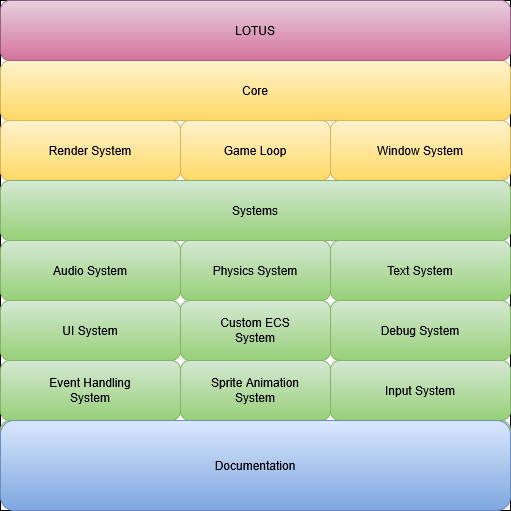

The diagram above was exported from draw.io. Its source (the exported page's mxGraphModel, read from the mxfile embedded in the PNG):
<mxGraphModel dx="1304" dy="677" grid="1" gridSize="10" guides="1" tooltips="1" connect="1" arrows="1" fold="1" page="1" pageScale="1" pageWidth="827" pageHeight="1169" math="0" shadow="0">
  <root>
    <mxCell id="0" />
    <mxCell id="1" parent="0" />
    <mxCell id="KL2M8_M6UK1aoUcdCfOZ-1" value="" style="whiteSpace=wrap;html=1;aspect=fixed;" parent="1" vertex="1">
      <mxGeometry x="140" y="60" width="510" height="510" as="geometry" />
    </mxCell>
    <mxCell id="j2jKtRZFVgZSHZfe_G1J-1" value="" style="rounded=1;whiteSpace=wrap;html=1;fillColor=#fff2cc;gradientColor=#ffd966;strokeColor=#d6b656;" parent="1" vertex="1">
      <mxGeometry x="140" y="180" width="180" height="60" as="geometry" />
    </mxCell>
    <mxCell id="j2jKtRZFVgZSHZfe_G1J-2" value="Render System" style="text;html=1;align=center;verticalAlign=middle;whiteSpace=wrap;rounded=0;" parent="1" vertex="1">
      <mxGeometry x="175" y="195" width="110" height="30" as="geometry" />
    </mxCell>
    <mxCell id="j2jKtRZFVgZSHZfe_G1J-3" value="" style="rounded=1;whiteSpace=wrap;html=1;fillColor=#fff2cc;gradientColor=#ffd966;strokeColor=#d6b656;" parent="1" vertex="1">
      <mxGeometry x="470" y="180" width="180" height="60" as="geometry" />
    </mxCell>
    <mxCell id="j2jKtRZFVgZSHZfe_G1J-4" value="Window System" style="text;html=1;align=center;verticalAlign=middle;whiteSpace=wrap;rounded=0;" parent="1" vertex="1">
      <mxGeometry x="510" y="195" width="100" height="30" as="geometry" />
    </mxCell>
    <mxCell id="j2jKtRZFVgZSHZfe_G1J-5" value="" style="rounded=1;whiteSpace=wrap;html=1;fillColor=#fff2cc;gradientColor=#ffd966;strokeColor=#d6b656;" parent="1" vertex="1">
      <mxGeometry x="140" y="120" width="510" height="60" as="geometry" />
    </mxCell>
    <mxCell id="j2jKtRZFVgZSHZfe_G1J-6" value="Core" style="text;html=1;align=center;verticalAlign=middle;whiteSpace=wrap;rounded=0;" parent="1" vertex="1">
      <mxGeometry x="340" y="135" width="110" height="30" as="geometry" />
    </mxCell>
    <mxCell id="j2jKtRZFVgZSHZfe_G1J-7" value="" style="rounded=1;whiteSpace=wrap;html=1;fillColor=#fff2cc;gradientColor=#ffd966;strokeColor=#d6b656;" parent="1" vertex="1">
      <mxGeometry x="320" y="180" width="150" height="60" as="geometry" />
    </mxCell>
    <mxCell id="j2jKtRZFVgZSHZfe_G1J-8" value="Game Loop" style="text;html=1;align=center;verticalAlign=middle;whiteSpace=wrap;rounded=0;" parent="1" vertex="1">
      <mxGeometry x="340" y="195" width="110" height="30" as="geometry" />
    </mxCell>
    <mxCell id="j2jKtRZFVgZSHZfe_G1J-9" value="" style="rounded=1;whiteSpace=wrap;html=1;fillColor=#d5e8d4;gradientColor=#97d077;strokeColor=#82b366;" parent="1" vertex="1">
      <mxGeometry x="140" y="240" width="510" height="60" as="geometry" />
    </mxCell>
    <mxCell id="j2jKtRZFVgZSHZfe_G1J-10" value="Systems" style="text;html=1;align=center;verticalAlign=middle;whiteSpace=wrap;rounded=0;" parent="1" vertex="1">
      <mxGeometry x="340" y="255" width="110" height="30" as="geometry" />
    </mxCell>
    <mxCell id="j2jKtRZFVgZSHZfe_G1J-11" value="" style="rounded=1;whiteSpace=wrap;html=1;fillColor=#d5e8d4;gradientColor=#97d077;strokeColor=#82b366;" parent="1" vertex="1">
      <mxGeometry x="140" y="300" width="180" height="60" as="geometry" />
    </mxCell>
    <mxCell id="j2jKtRZFVgZSHZfe_G1J-12" value="Audio System" style="text;html=1;align=center;verticalAlign=middle;whiteSpace=wrap;rounded=0;" parent="1" vertex="1">
      <mxGeometry x="175" y="315" width="110" height="30" as="geometry" />
    </mxCell>
    <mxCell id="j2jKtRZFVgZSHZfe_G1J-13" value="" style="rounded=1;whiteSpace=wrap;html=1;fillColor=#d5e8d4;gradientColor=#97d077;strokeColor=#82b366;" parent="1" vertex="1">
      <mxGeometry x="470" y="300" width="180" height="60" as="geometry" />
    </mxCell>
    <mxCell id="j2jKtRZFVgZSHZfe_G1J-14" value="&lt;div&gt;Text System&lt;/div&gt;" style="text;html=1;align=center;verticalAlign=middle;whiteSpace=wrap;rounded=0;" parent="1" vertex="1">
      <mxGeometry x="505" y="315" width="110" height="30" as="geometry" />
    </mxCell>
    <mxCell id="j2jKtRZFVgZSHZfe_G1J-15" value="" style="rounded=1;whiteSpace=wrap;html=1;fillColor=#d5e8d4;gradientColor=#97d077;strokeColor=#82b366;" parent="1" vertex="1">
      <mxGeometry x="320" y="300" width="150" height="60" as="geometry" />
    </mxCell>
    <mxCell id="j2jKtRZFVgZSHZfe_G1J-16" value="Physics System" style="text;html=1;align=center;verticalAlign=middle;whiteSpace=wrap;rounded=0;" parent="1" vertex="1">
      <mxGeometry x="340" y="315" width="110" height="30" as="geometry" />
    </mxCell>
    <mxCell id="j2jKtRZFVgZSHZfe_G1J-18" value="" style="rounded=1;whiteSpace=wrap;html=1;fillColor=#d5e8d4;gradientColor=#97d077;strokeColor=#82b366;" parent="1" vertex="1">
      <mxGeometry x="140" y="360" width="180" height="60" as="geometry" />
    </mxCell>
    <mxCell id="j2jKtRZFVgZSHZfe_G1J-19" value="UI System" style="text;html=1;align=center;verticalAlign=middle;whiteSpace=wrap;rounded=0;" parent="1" vertex="1">
      <mxGeometry x="175" y="375" width="110" height="30" as="geometry" />
    </mxCell>
    <mxCell id="j2jKtRZFVgZSHZfe_G1J-20" value="" style="rounded=1;whiteSpace=wrap;html=1;fillColor=#d5e8d4;gradientColor=#97d077;strokeColor=#82b366;" parent="1" vertex="1">
      <mxGeometry x="320" y="360" width="150" height="60" as="geometry" />
    </mxCell>
    <mxCell id="j2jKtRZFVgZSHZfe_G1J-22" value="Custom ECS System" style="text;html=1;align=center;verticalAlign=middle;whiteSpace=wrap;rounded=0;" parent="1" vertex="1">
      <mxGeometry x="340" y="375" width="110" height="30" as="geometry" />
    </mxCell>
    <mxCell id="j2jKtRZFVgZSHZfe_G1J-23" value="" style="rounded=1;whiteSpace=wrap;html=1;fillColor=#d5e8d4;gradientColor=#97d077;strokeColor=#82b366;" parent="1" vertex="1">
      <mxGeometry x="470" y="360" width="180" height="60" as="geometry" />
    </mxCell>
    <mxCell id="j2jKtRZFVgZSHZfe_G1J-24" value="Debug System" style="text;html=1;align=center;verticalAlign=middle;whiteSpace=wrap;rounded=0;" parent="1" vertex="1">
      <mxGeometry x="505" y="375" width="110" height="30" as="geometry" />
    </mxCell>
    <mxCell id="j2jKtRZFVgZSHZfe_G1J-25" value="" style="rounded=1;whiteSpace=wrap;html=1;fillColor=#d5e8d4;gradientColor=#97d077;strokeColor=#82b366;" parent="1" vertex="1">
      <mxGeometry x="140" y="420" width="180" height="60" as="geometry" />
    </mxCell>
    <mxCell id="j2jKtRZFVgZSHZfe_G1J-26" value="Event Handling System" style="text;html=1;align=center;verticalAlign=middle;whiteSpace=wrap;rounded=0;" parent="1" vertex="1">
      <mxGeometry x="175" y="435" width="110" height="30" as="geometry" />
    </mxCell>
    <mxCell id="j2jKtRZFVgZSHZfe_G1J-27" value="" style="rounded=1;whiteSpace=wrap;html=1;fillColor=#d5e8d4;gradientColor=#97d077;strokeColor=#82b366;" parent="1" vertex="1">
      <mxGeometry x="320" y="420" width="150" height="60" as="geometry" />
    </mxCell>
    <mxCell id="j2jKtRZFVgZSHZfe_G1J-29" value="" style="rounded=1;whiteSpace=wrap;html=1;fillColor=#e6d0de;strokeColor=#996185;gradientColor=#d5739d;" parent="1" vertex="1">
      <mxGeometry x="140" y="60" width="510" height="60" as="geometry" />
    </mxCell>
    <mxCell id="j2jKtRZFVgZSHZfe_G1J-31" value="LOTUS" style="text;html=1;align=center;verticalAlign=middle;whiteSpace=wrap;rounded=0;" parent="1" vertex="1">
      <mxGeometry x="340" y="75" width="110" height="30" as="geometry" />
    </mxCell>
    <mxCell id="j2jKtRZFVgZSHZfe_G1J-33" value="" style="rounded=1;whiteSpace=wrap;html=1;fillColor=#d5e8d4;gradientColor=#97d077;strokeColor=#82b366;" parent="1" vertex="1">
      <mxGeometry x="320" y="480" width="150" height="60" as="geometry" />
    </mxCell>
    <mxCell id="j2jKtRZFVgZSHZfe_G1J-34" value="" style="rounded=1;whiteSpace=wrap;html=1;fillColor=#d5e8d4;gradientColor=#97d077;strokeColor=#82b366;" parent="1" vertex="1">
      <mxGeometry x="140" y="480" width="180" height="60" as="geometry" />
    </mxCell>
    <mxCell id="j2jKtRZFVgZSHZfe_G1J-35" value="" style="rounded=1;whiteSpace=wrap;html=1;fillColor=#d5e8d4;gradientColor=#97d077;strokeColor=#82b366;" parent="1" vertex="1">
      <mxGeometry x="470" y="420" width="180" height="60" as="geometry" />
    </mxCell>
    <mxCell id="j2jKtRZFVgZSHZfe_G1J-36" value="" style="rounded=1;whiteSpace=wrap;html=1;fillColor=#d5e8d4;gradientColor=#97d077;strokeColor=#82b366;" parent="1" vertex="1">
      <mxGeometry x="470" y="480" width="180" height="60" as="geometry" />
    </mxCell>
    <mxCell id="j2jKtRZFVgZSHZfe_G1J-37" value="" style="rounded=1;whiteSpace=wrap;html=1;fillColor=#dae8fc;gradientColor=#7ea6e0;strokeColor=#6c8ebf;" parent="1" vertex="1">
      <mxGeometry x="140" y="480" width="510" height="90" as="geometry" />
    </mxCell>
    <mxCell id="j2jKtRZFVgZSHZfe_G1J-38" value="&lt;div&gt;Documentation&lt;/div&gt;" style="text;html=1;align=center;verticalAlign=middle;whiteSpace=wrap;rounded=0;" parent="1" vertex="1">
      <mxGeometry x="340" y="510" width="110" height="30" as="geometry" />
    </mxCell>
    <mxCell id="j2jKtRZFVgZSHZfe_G1J-39" value="Sprite Animation System" style="text;html=1;align=center;verticalAlign=middle;whiteSpace=wrap;rounded=0;" parent="1" vertex="1">
      <mxGeometry x="340" y="435" width="110" height="30" as="geometry" />
    </mxCell>
    <mxCell id="j2jKtRZFVgZSHZfe_G1J-40" value="Input System" style="text;html=1;align=center;verticalAlign=middle;whiteSpace=wrap;rounded=0;" parent="1" vertex="1">
      <mxGeometry x="505" y="435" width="110" height="30" as="geometry" />
    </mxCell>
  </root>
</mxGraphModel>